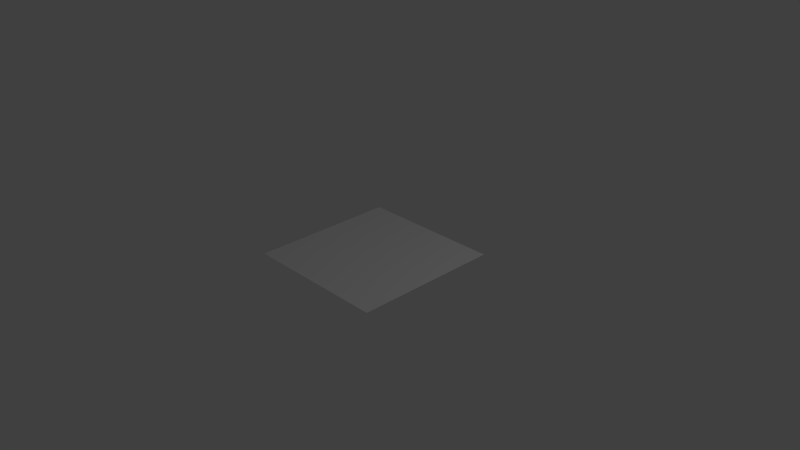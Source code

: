 # Source: tileplane_brick.blend  (saved by Blender 2.72.0; exported with 4.5.12 LTS)
import bpy
from mathutils import Matrix  # noqa: F401  (used for matrix-valued properties, if any)

bpy.ops.wm.read_factory_settings(use_empty=True)
scene = bpy.context.scene
scene.name = 'Scene'

# ---- collections
col_collection_1 = bpy.data.collections.new('Collection 1'); scene.collection.children.link(col_collection_1)

# ---- materials (node trees are filled in below, after node groups)
mat_maptilematerial = bpy.data.materials.new('MapTileMaterial')
mat_maptilematerial.alpha_threshold = 0.0
mat_maptilematerial.use_transparent_shadow = False
mat_maptilematerial.roughness = 0.5

# ---- material node trees

# ---- world
world_world = bpy.data.worlds.new('World'); scene.world = world_world
world_world.color = (0.05088, 0.05088, 0.05088)
world_world.use_sun_shadow = False
world_world.sun_shadow_jitter_overblur = 0.0
world_world.cycles.sampling_method = 'MANUAL'
world_world.cycles.sample_map_resolution = 256

# ---- cameras
cam_camera = bpy.data.cameras.new('Camera')
cam_camera.clip_end = 100.0
cam_camera.lens = 35.0
cam_camera.sensor_width = 32.0
cam_camera.sensor_height = 18.0
cam_camera.ortho_scale = 7.314
cam_camera.dof.focus_distance = 0.0
cam_camera.dof.aperture_fstop = 128.0

# ---- lights
light_lamp = bpy.data.lights.new('Lamp', 'POINT')
light_lamp.transmission_factor = 0.0
light_lamp.cutoff_distance = 30.0
light_lamp.energy = 100.0
light_lamp.shadow_buffer_clip_start = 1.001
light_lamp.shadow_soft_size = 0.1
light_lamp.shadow_maximum_resolution = 0.006
light_lamp.use_absolute_resolution = True
light_lamp.cycles.use_multiple_importance_sampling = False

# ---- meshes
me_plane = bpy.data.meshes.new('Plane')
me_plane.from_pydata([(-1.0, -1.0, 0.0), (1.0, -1.0, 0.0), (-1.0, 1.0, 0.0), (1.0, 1.0, 0.0)], [], [(0, 1, 3, 2)])
_uv = me_plane.uv_layers.new(name='UVMap')
_uv.uv.foreach_set('vector', [0.0001, 9.998e-05, 0.9999, 9.998e-05, 0.9999, 0.9999, 9.998e-05, 0.9999])
me_plane.materials.append(mat_maptilematerial)
me_plane.use_remesh_preserve_volume = False
me_plane.use_remesh_preserve_attributes = False
me_plane.use_mirror_vertex_groups = False
me_plane.update()

# ---- objects
ob_plane = bpy.data.objects.new('Plane', me_plane)
ob_lamp = bpy.data.objects.new('Lamp', light_lamp)
ob_camera = bpy.data.objects.new('Camera', cam_camera)

# ---- transforms, parenting, visibility, modifiers, constraints
ob_plane.location = (0.0, 0.0, 0.0)
ob_plane.lineart.crease_threshold = 0.0
ob_lamp.location = (4.076, 1.005, 5.904)
ob_lamp.rotation_euler = (0.6503, 0.05522, 1.866)
ob_lamp.lock_rotations_4d = False
ob_lamp.empty_display_type = 'ARROWS'
ob_lamp.color = (0.0, 0.0, 0.0, 0.0)
ob_lamp.lineart.crease_threshold = 0.0
ob_camera.location = (7.481, -6.508, 5.344)
ob_camera.rotation_euler = (1.109, 0.01082, 0.8149)
ob_camera.lock_rotations_4d = False
ob_camera.empty_display_type = 'ARROWS'
ob_camera.color = (0.0, 0.0, 0.0, 0.0)
ob_camera.display_type = 'WIRE'
ob_camera.lineart.crease_threshold = 0.0

# ---- collection membership
col_collection_1.objects.link(ob_plane)
col_collection_1.objects.link(ob_lamp)
col_collection_1.objects.link(ob_camera)

# ---- scene / render settings (as saved in the file)
scene.camera = ob_camera
scene.frame_start = 1; scene.frame_end = 250; scene.frame_set(1)
scene.render.engine = 'BLENDER_EEVEE_NEXT'
scene.render.resolution_percentage = 50
scene.render.dither_intensity = 0.0
scene.cycles.use_denoising = False
scene.cycles.samples = 10
scene.cycles.sampling_pattern = 'TABULATED_SOBOL'
scene.cycles.light_sampling_threshold = 0.0
scene.cycles.use_adaptive_sampling = False
scene.cycles.use_light_tree = False
scene.cycles.blur_glossy = 0.0
scene.cycles.pixel_filter_type = 'GAUSSIAN'
scene.cycles.sample_clamp_indirect = 0.0
scene.view_settings.view_transform = 'Standard'
bpy.context.view_layer.update()
